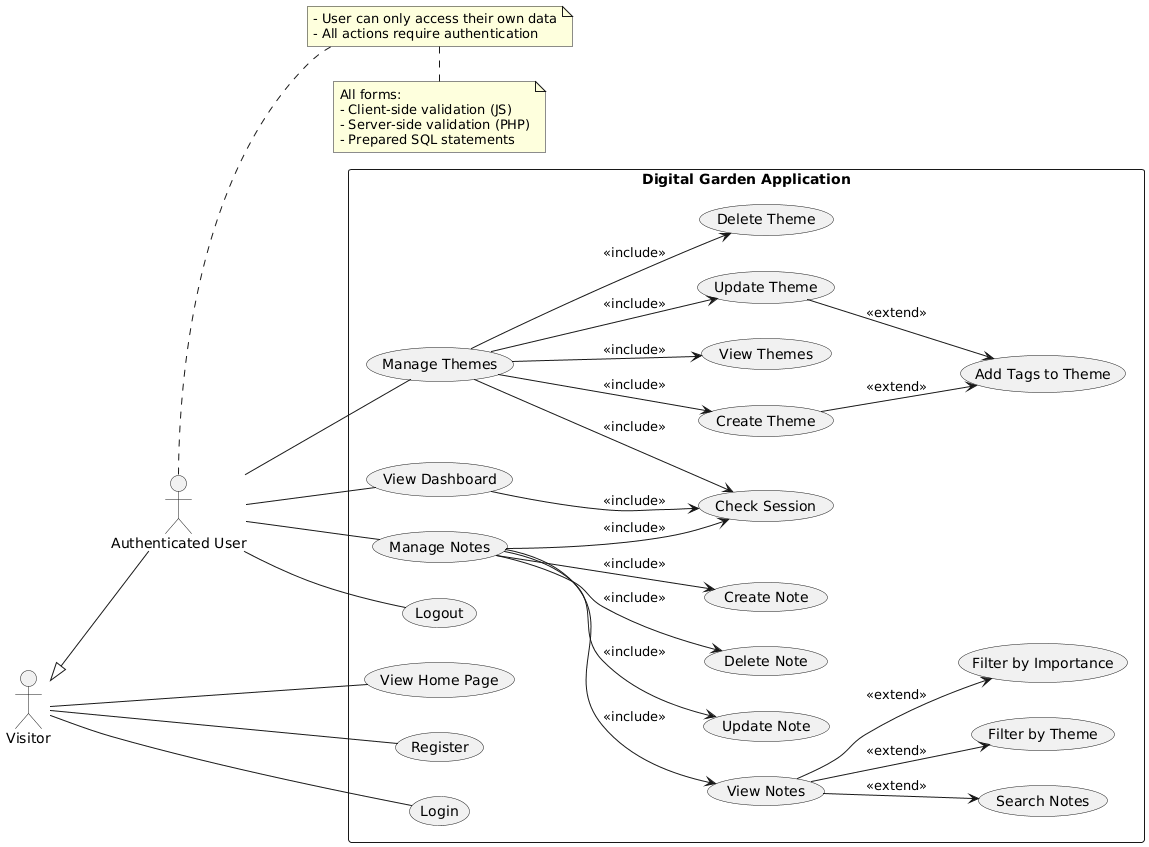

The diagram above was rendered by PlantUML. Its source (embedded in the PNG):
@startuml
left to right direction

actor Visitor
actor "Authenticated User" as User

Visitor <|-- User

rectangle "Digital Garden Application" {

  Visitor -- (View Home Page)
  Visitor -- (Register)
  Visitor -- (Login)

  User -- (Logout)
  User -- (View Dashboard)

  User -- (Manage Themes)
  User -- (Manage Notes)

  (Manage Themes) --> (Create Theme) : <<include>>
  (Manage Themes) --> (View Themes) : <<include>>
  (Manage Themes) --> (Update Theme) : <<include>>
  (Manage Themes) --> (Delete Theme) : <<include>>

  (Create Theme) --> (Add Tags to Theme) : <<extend>>
  (Update Theme) --> (Add Tags to Theme) : <<extend>>

  (Manage Notes) --> (Create Note) : <<include>>
  (Manage Notes) --> (View Notes) : <<include>>
  (Manage Notes) --> (Update Note) : <<include>>
  (Manage Notes) --> (Delete Note) : <<include>>

  (View Notes) --> (Filter by Theme) : <<extend>>
  (View Notes) --> (Filter by Importance) : <<extend>>
  (View Notes) --> (Search Notes) : <<extend>>

  (View Dashboard) --> (Check Session) : <<include>>
  (Manage Themes) --> (Check Session) : <<include>>
  (Manage Notes) --> (Check Session) : <<include>>
}

note right of User
- User can only access their own data
- All actions require authentication
end note

note bottom
All forms:
- Client-side validation (JS)
- Server-side validation (PHP)
- Prepared SQL statements
end note
@enduml